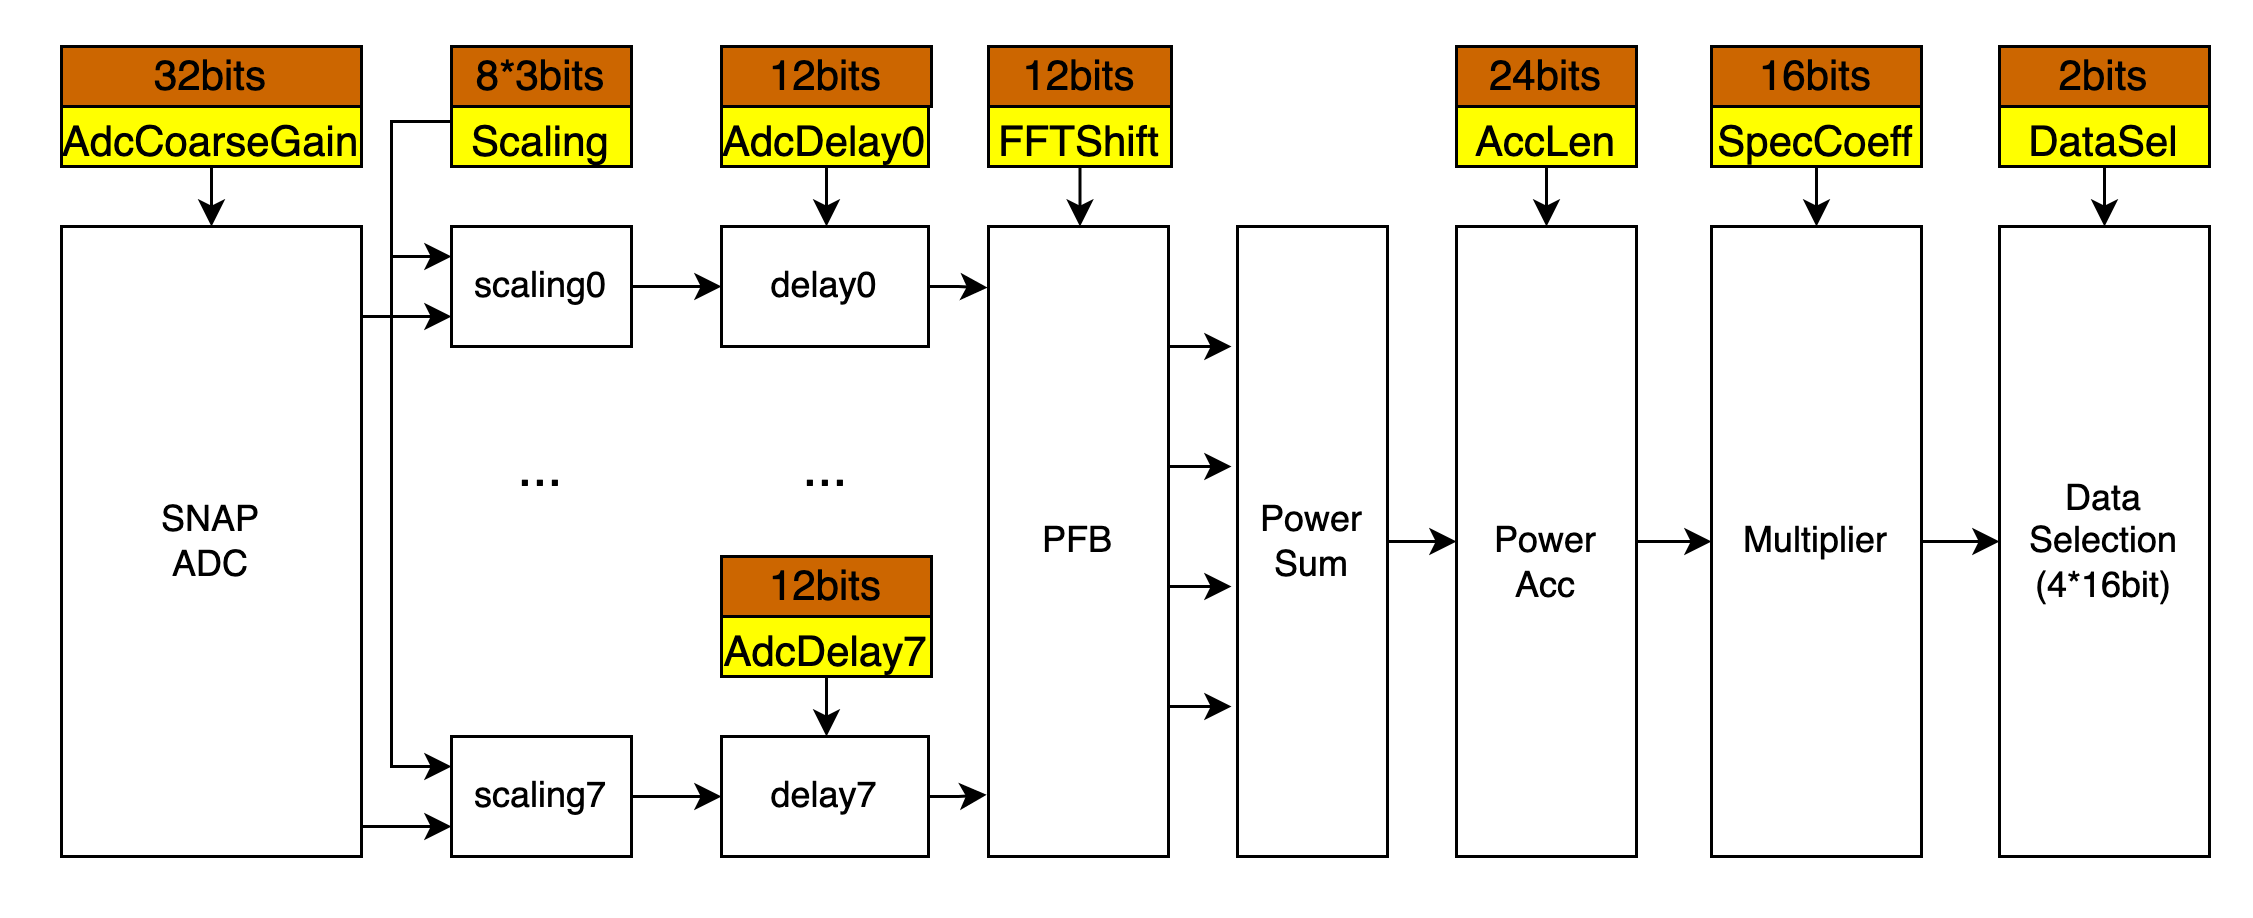

The diagram above was exported from draw.io. Its source (the exported page's mxGraphModel, read from the mxfile embedded in the PNG):
<mxGraphModel dx="1306" dy="947" grid="1" gridSize="5" guides="1" tooltips="1" connect="1" arrows="1" fold="1" page="1" pageScale="1" pageWidth="850" pageHeight="1100" math="0" shadow="0">
  <root>
    <mxCell id="0" />
    <mxCell id="1" parent="0" />
    <mxCell id="-5z3V9Zp0FXxvnxVV8eW-1" value="SNAP&lt;br&gt;ADC" style="rounded=0;whiteSpace=wrap;html=1;" parent="1" vertex="1">
      <mxGeometry x="60" y="160" width="100" height="210" as="geometry" />
    </mxCell>
    <mxCell id="-5z3V9Zp0FXxvnxVV8eW-2" value="PFB" style="rounded=0;whiteSpace=wrap;html=1;" parent="1" vertex="1">
      <mxGeometry x="369" y="160" width="60" height="210" as="geometry" />
    </mxCell>
    <mxCell id="-5z3V9Zp0FXxvnxVV8eW-7" style="edgeStyle=orthogonalEdgeStyle;rounded=0;orthogonalLoop=1;jettySize=auto;html=1;fontSize=18;startArrow=classic;startFill=1;endArrow=none;endFill=0;exitX=0;exitY=0.75;exitDx=0;exitDy=0;" parent="1" source="-5z3V9Zp0FXxvnxVV8eW-3" edge="1">
      <mxGeometry relative="1" as="geometry">
        <mxPoint x="196" y="191.01960784313724" as="sourcePoint" />
        <mxPoint x="160" y="191" as="targetPoint" />
      </mxGeometry>
    </mxCell>
    <mxCell id="-5z3V9Zp0FXxvnxVV8eW-10" style="edgeStyle=orthogonalEdgeStyle;rounded=0;orthogonalLoop=1;jettySize=auto;html=1;entryX=1.001;entryY=0.953;entryDx=0;entryDy=0;entryPerimeter=0;fontSize=18;startArrow=classic;startFill=1;endArrow=none;endFill=0;exitX=0;exitY=0.75;exitDx=0;exitDy=0;" parent="1" source="-5z3V9Zp0FXxvnxVV8eW-5" target="-5z3V9Zp0FXxvnxVV8eW-1" edge="1">
      <mxGeometry relative="1" as="geometry">
        <mxPoint x="196" y="358.01960784313724" as="sourcePoint" />
        <mxPoint x="160.72000000000003" y="357.84000000000003" as="targetPoint" />
      </mxGeometry>
    </mxCell>
    <mxCell id="-5z3V9Zp0FXxvnxVV8eW-16" value="" style="edgeStyle=elbowEdgeStyle;rounded=0;orthogonalLoop=1;jettySize=auto;html=1;fontSize=14;startArrow=classic;startFill=1;endArrow=none;endFill=0;exitX=0;exitY=0.25;exitDx=0;exitDy=0;" parent="1" source="-5z3V9Zp0FXxvnxVV8eW-5" edge="1">
      <mxGeometry relative="1" as="geometry">
        <mxPoint x="180" y="170" as="targetPoint" />
        <Array as="points">
          <mxPoint x="170" y="220" />
          <mxPoint x="180" y="210" />
          <mxPoint x="180" y="250" />
          <mxPoint x="170" y="230" />
        </Array>
      </mxGeometry>
    </mxCell>
    <mxCell id="-5z3V9Zp0FXxvnxVV8eW-14" value="" style="edgeStyle=orthogonalEdgeStyle;rounded=0;orthogonalLoop=1;jettySize=auto;html=1;fontSize=14;startArrow=none;startFill=0;endArrow=classic;endFill=1;" parent="1" source="-5z3V9Zp0FXxvnxVV8eW-13" target="-5z3V9Zp0FXxvnxVV8eW-3" edge="1">
      <mxGeometry relative="1" as="geometry">
        <Array as="points">
          <mxPoint x="170" y="125" />
          <mxPoint x="170" y="170" />
        </Array>
      </mxGeometry>
    </mxCell>
    <mxCell id="-5z3V9Zp0FXxvnxVV8eW-13" value="&lt;font style=&quot;font-size: 14px;&quot;&gt;Scaling&lt;/font&gt;" style="rounded=0;whiteSpace=wrap;html=1;fontSize=18;fillColor=#FFFF00;" parent="1" vertex="1">
      <mxGeometry x="190" y="120" width="60" height="20" as="geometry" />
    </mxCell>
    <mxCell id="-5z3V9Zp0FXxvnxVV8eW-19" style="edgeStyle=orthogonalEdgeStyle;rounded=0;orthogonalLoop=1;jettySize=auto;html=1;entryX=0.5;entryY=0;entryDx=0;entryDy=0;fontSize=14;startArrow=none;startFill=0;endArrow=classic;endFill=1;" parent="1" source="-5z3V9Zp0FXxvnxVV8eW-17" target="-5z3V9Zp0FXxvnxVV8eW-2" edge="1">
      <mxGeometry relative="1" as="geometry" />
    </mxCell>
    <mxCell id="-5z3V9Zp0FXxvnxVV8eW-17" value="&lt;font style=&quot;font-size: 14px;&quot;&gt;FFTShift&lt;/font&gt;" style="rounded=0;whiteSpace=wrap;html=1;fontSize=18;fillColor=#FFFF00;" parent="1" vertex="1">
      <mxGeometry x="369" y="120" width="61" height="20" as="geometry" />
    </mxCell>
    <mxCell id="-5z3V9Zp0FXxvnxVV8eW-20" value="" style="group" parent="1" vertex="1" connectable="0">
      <mxGeometry x="190" y="160" width="60" height="210" as="geometry" />
    </mxCell>
    <mxCell id="-5z3V9Zp0FXxvnxVV8eW-3" value="scaling0" style="rounded=0;whiteSpace=wrap;html=1;" parent="-5z3V9Zp0FXxvnxVV8eW-20" vertex="1">
      <mxGeometry width="60" height="40" as="geometry" />
    </mxCell>
    <mxCell id="-5z3V9Zp0FXxvnxVV8eW-5" value="scaling7" style="rounded=0;whiteSpace=wrap;html=1;" parent="-5z3V9Zp0FXxvnxVV8eW-20" vertex="1">
      <mxGeometry y="170" width="60" height="40" as="geometry" />
    </mxCell>
    <mxCell id="-5z3V9Zp0FXxvnxVV8eW-6" value="&lt;font style=&quot;font-size: 18px;&quot;&gt;...&lt;/font&gt;" style="rounded=0;whiteSpace=wrap;html=1;fillColor=none;strokeColor=none;" parent="-5z3V9Zp0FXxvnxVV8eW-20" vertex="1">
      <mxGeometry y="60" width="60" height="40" as="geometry" />
    </mxCell>
    <mxCell id="-5z3V9Zp0FXxvnxVV8eW-21" value="" style="group" parent="1" vertex="1" connectable="0">
      <mxGeometry x="280" y="160" width="70" height="210" as="geometry" />
    </mxCell>
    <mxCell id="-5z3V9Zp0FXxvnxVV8eW-22" value="delay0" style="rounded=0;whiteSpace=wrap;html=1;" parent="-5z3V9Zp0FXxvnxVV8eW-21" vertex="1">
      <mxGeometry width="69" height="40" as="geometry" />
    </mxCell>
    <mxCell id="-5z3V9Zp0FXxvnxVV8eW-23" value="delay7" style="rounded=0;whiteSpace=wrap;html=1;" parent="-5z3V9Zp0FXxvnxVV8eW-21" vertex="1">
      <mxGeometry y="170" width="69" height="40" as="geometry" />
    </mxCell>
    <mxCell id="-5z3V9Zp0FXxvnxVV8eW-33" value="" style="edgeStyle=elbowEdgeStyle;rounded=0;orthogonalLoop=1;jettySize=auto;html=1;fontSize=14;startArrow=none;startFill=0;endArrow=classic;endFill=1;" parent="-5z3V9Zp0FXxvnxVV8eW-21" source="-5z3V9Zp0FXxvnxVV8eW-32" target="-5z3V9Zp0FXxvnxVV8eW-23" edge="1">
      <mxGeometry relative="1" as="geometry" />
    </mxCell>
    <mxCell id="-5z3V9Zp0FXxvnxVV8eW-32" value="&lt;font style=&quot;font-size: 14px;&quot;&gt;AdcDelay7&lt;/font&gt;" style="rounded=0;whiteSpace=wrap;html=1;fontSize=18;fillColor=#FFFF00;" parent="-5z3V9Zp0FXxvnxVV8eW-21" vertex="1">
      <mxGeometry y="130" width="70" height="20" as="geometry" />
    </mxCell>
    <mxCell id="-5z3V9Zp0FXxvnxVV8eW-34" value="&lt;font style=&quot;font-size: 18px;&quot;&gt;...&lt;/font&gt;" style="rounded=0;whiteSpace=wrap;html=1;fillColor=none;strokeColor=none;" parent="-5z3V9Zp0FXxvnxVV8eW-21" vertex="1">
      <mxGeometry x="4.5" y="60" width="60" height="40" as="geometry" />
    </mxCell>
    <mxCell id="-5z3V9Zp0FXxvnxVV8eW-73" value="12bits" style="rounded=0;whiteSpace=wrap;html=1;strokeColor=#000000;fontSize=14;fillColor=#CC6600;" parent="-5z3V9Zp0FXxvnxVV8eW-21" vertex="1">
      <mxGeometry y="110" width="70" height="20" as="geometry" />
    </mxCell>
    <mxCell id="-5z3V9Zp0FXxvnxVV8eW-26" value="" style="edgeStyle=elbowEdgeStyle;rounded=0;orthogonalLoop=1;jettySize=auto;html=1;fontSize=14;startArrow=none;startFill=0;endArrow=classic;endFill=1;" parent="1" source="-5z3V9Zp0FXxvnxVV8eW-25" target="-5z3V9Zp0FXxvnxVV8eW-22" edge="1">
      <mxGeometry relative="1" as="geometry" />
    </mxCell>
    <mxCell id="-5z3V9Zp0FXxvnxVV8eW-25" value="&lt;font style=&quot;font-size: 14px;&quot;&gt;AdcDelay0&lt;/font&gt;" style="rounded=0;whiteSpace=wrap;html=1;fontSize=18;fillColor=#FFFF00;" parent="1" vertex="1">
      <mxGeometry x="280" y="120" width="69" height="20" as="geometry" />
    </mxCell>
    <mxCell id="-5z3V9Zp0FXxvnxVV8eW-27" value="" style="edgeStyle=elbowEdgeStyle;rounded=0;orthogonalLoop=1;jettySize=auto;html=1;fontSize=14;startArrow=none;startFill=0;endArrow=classic;endFill=1;" parent="1" source="-5z3V9Zp0FXxvnxVV8eW-3" target="-5z3V9Zp0FXxvnxVV8eW-22" edge="1">
      <mxGeometry relative="1" as="geometry" />
    </mxCell>
    <mxCell id="-5z3V9Zp0FXxvnxVV8eW-29" style="edgeStyle=elbowEdgeStyle;rounded=0;orthogonalLoop=1;jettySize=auto;html=1;entryX=-0.005;entryY=0.097;entryDx=0;entryDy=0;entryPerimeter=0;fontSize=14;startArrow=none;startFill=0;endArrow=classic;endFill=1;" parent="1" source="-5z3V9Zp0FXxvnxVV8eW-22" target="-5z3V9Zp0FXxvnxVV8eW-2" edge="1">
      <mxGeometry relative="1" as="geometry" />
    </mxCell>
    <mxCell id="-5z3V9Zp0FXxvnxVV8eW-30" value="" style="edgeStyle=elbowEdgeStyle;rounded=0;orthogonalLoop=1;jettySize=auto;html=1;fontSize=14;startArrow=none;startFill=0;endArrow=classic;endFill=1;" parent="1" source="-5z3V9Zp0FXxvnxVV8eW-5" target="-5z3V9Zp0FXxvnxVV8eW-23" edge="1">
      <mxGeometry relative="1" as="geometry" />
    </mxCell>
    <mxCell id="-5z3V9Zp0FXxvnxVV8eW-31" style="edgeStyle=elbowEdgeStyle;rounded=0;orthogonalLoop=1;jettySize=auto;html=1;entryX=-0.01;entryY=0.902;entryDx=0;entryDy=0;entryPerimeter=0;fontSize=14;startArrow=none;startFill=0;endArrow=classic;endFill=1;" parent="1" source="-5z3V9Zp0FXxvnxVV8eW-23" target="-5z3V9Zp0FXxvnxVV8eW-2" edge="1">
      <mxGeometry relative="1" as="geometry" />
    </mxCell>
    <mxCell id="-5z3V9Zp0FXxvnxVV8eW-41" value="" style="group" parent="1" vertex="1" connectable="0">
      <mxGeometry x="429" y="200" width="21" height="120" as="geometry" />
    </mxCell>
    <mxCell id="-5z3V9Zp0FXxvnxVV8eW-37" style="edgeStyle=elbowEdgeStyle;rounded=0;orthogonalLoop=1;jettySize=auto;html=1;fontSize=14;startArrow=none;startFill=0;endArrow=classic;endFill=1;" parent="-5z3V9Zp0FXxvnxVV8eW-41" edge="1">
      <mxGeometry relative="1" as="geometry">
        <mxPoint x="21" as="targetPoint" />
        <mxPoint as="sourcePoint" />
      </mxGeometry>
    </mxCell>
    <mxCell id="-5z3V9Zp0FXxvnxVV8eW-38" style="edgeStyle=elbowEdgeStyle;rounded=0;orthogonalLoop=1;jettySize=auto;html=1;fontSize=14;startArrow=none;startFill=0;endArrow=classic;endFill=1;" parent="-5z3V9Zp0FXxvnxVV8eW-41" edge="1">
      <mxGeometry relative="1" as="geometry">
        <mxPoint x="21" y="40" as="targetPoint" />
        <mxPoint y="40" as="sourcePoint" />
      </mxGeometry>
    </mxCell>
    <mxCell id="-5z3V9Zp0FXxvnxVV8eW-39" style="edgeStyle=elbowEdgeStyle;rounded=0;orthogonalLoop=1;jettySize=auto;html=1;fontSize=14;startArrow=none;startFill=0;endArrow=classic;endFill=1;" parent="-5z3V9Zp0FXxvnxVV8eW-41" edge="1">
      <mxGeometry relative="1" as="geometry">
        <mxPoint x="21" y="80" as="targetPoint" />
        <mxPoint y="80" as="sourcePoint" />
      </mxGeometry>
    </mxCell>
    <mxCell id="-5z3V9Zp0FXxvnxVV8eW-40" style="edgeStyle=elbowEdgeStyle;rounded=0;orthogonalLoop=1;jettySize=auto;html=1;fontSize=14;startArrow=none;startFill=0;endArrow=classic;endFill=1;" parent="-5z3V9Zp0FXxvnxVV8eW-41" edge="1">
      <mxGeometry relative="1" as="geometry">
        <mxPoint x="21" y="120" as="targetPoint" />
        <mxPoint y="120" as="sourcePoint" />
      </mxGeometry>
    </mxCell>
    <mxCell id="-5z3V9Zp0FXxvnxVV8eW-44" value="" style="edgeStyle=elbowEdgeStyle;rounded=0;orthogonalLoop=1;jettySize=auto;html=1;fontSize=14;startArrow=none;startFill=0;endArrow=classic;endFill=1;" parent="1" source="-5z3V9Zp0FXxvnxVV8eW-42" target="-5z3V9Zp0FXxvnxVV8eW-43" edge="1">
      <mxGeometry relative="1" as="geometry" />
    </mxCell>
    <mxCell id="-5z3V9Zp0FXxvnxVV8eW-42" value="Power&lt;br&gt;Sum" style="rounded=0;whiteSpace=wrap;html=1;" parent="1" vertex="1">
      <mxGeometry x="452" y="160" width="50" height="210" as="geometry" />
    </mxCell>
    <mxCell id="-5z3V9Zp0FXxvnxVV8eW-52" value="" style="edgeStyle=elbowEdgeStyle;rounded=0;orthogonalLoop=1;jettySize=auto;html=1;fontSize=14;startArrow=none;startFill=0;endArrow=classic;endFill=1;" parent="1" source="-5z3V9Zp0FXxvnxVV8eW-43" target="-5z3V9Zp0FXxvnxVV8eW-49" edge="1">
      <mxGeometry relative="1" as="geometry" />
    </mxCell>
    <mxCell id="-5z3V9Zp0FXxvnxVV8eW-48" value="" style="edgeStyle=elbowEdgeStyle;rounded=0;orthogonalLoop=1;jettySize=auto;html=1;fontSize=14;startArrow=none;startFill=0;endArrow=classic;endFill=1;" parent="1" source="-5z3V9Zp0FXxvnxVV8eW-47" target="-5z3V9Zp0FXxvnxVV8eW-1" edge="1">
      <mxGeometry relative="1" as="geometry" />
    </mxCell>
    <mxCell id="-5z3V9Zp0FXxvnxVV8eW-47" value="&lt;font style=&quot;font-size: 14px;&quot;&gt;AdcCoarseGain&lt;/font&gt;" style="rounded=0;whiteSpace=wrap;html=1;fontSize=18;fillColor=#FFFF00;" parent="1" vertex="1">
      <mxGeometry x="60" y="120" width="100" height="20" as="geometry" />
    </mxCell>
    <mxCell id="-5z3V9Zp0FXxvnxVV8eW-54" value="" style="group" parent="1" vertex="1" connectable="0">
      <mxGeometry x="610" y="120" width="70" height="250" as="geometry" />
    </mxCell>
    <mxCell id="-5z3V9Zp0FXxvnxVV8eW-49" value="Multiplier" style="rounded=0;whiteSpace=wrap;html=1;" parent="-5z3V9Zp0FXxvnxVV8eW-54" vertex="1">
      <mxGeometry y="40" width="70" height="210" as="geometry" />
    </mxCell>
    <mxCell id="-5z3V9Zp0FXxvnxVV8eW-51" value="" style="edgeStyle=elbowEdgeStyle;rounded=0;orthogonalLoop=1;jettySize=auto;html=1;fontSize=14;startArrow=none;startFill=0;endArrow=classic;endFill=1;" parent="-5z3V9Zp0FXxvnxVV8eW-54" source="-5z3V9Zp0FXxvnxVV8eW-50" target="-5z3V9Zp0FXxvnxVV8eW-49" edge="1">
      <mxGeometry relative="1" as="geometry" />
    </mxCell>
    <mxCell id="-5z3V9Zp0FXxvnxVV8eW-50" value="&lt;font style=&quot;font-size: 14px;&quot;&gt;SpecCoeff&lt;/font&gt;" style="rounded=0;whiteSpace=wrap;html=1;fontSize=18;fillColor=#FFFF00;" parent="-5z3V9Zp0FXxvnxVV8eW-54" vertex="1">
      <mxGeometry width="70" height="20" as="geometry" />
    </mxCell>
    <mxCell id="-5z3V9Zp0FXxvnxVV8eW-55" value="" style="group" parent="1" vertex="1" connectable="0">
      <mxGeometry x="525" y="120" width="60" height="250" as="geometry" />
    </mxCell>
    <mxCell id="-5z3V9Zp0FXxvnxVV8eW-43" value="&lt;br&gt;Power&lt;br&gt;Acc" style="rounded=0;whiteSpace=wrap;html=1;" parent="-5z3V9Zp0FXxvnxVV8eW-55" vertex="1">
      <mxGeometry y="40" width="60" height="210" as="geometry" />
    </mxCell>
    <mxCell id="-5z3V9Zp0FXxvnxVV8eW-46" value="" style="edgeStyle=elbowEdgeStyle;rounded=0;orthogonalLoop=1;jettySize=auto;html=1;fontSize=14;startArrow=none;startFill=0;endArrow=classic;endFill=1;" parent="-5z3V9Zp0FXxvnxVV8eW-55" source="-5z3V9Zp0FXxvnxVV8eW-45" target="-5z3V9Zp0FXxvnxVV8eW-43" edge="1">
      <mxGeometry relative="1" as="geometry" />
    </mxCell>
    <mxCell id="-5z3V9Zp0FXxvnxVV8eW-45" value="&lt;font style=&quot;font-size: 14px;&quot;&gt;AccLen&lt;/font&gt;" style="rounded=0;whiteSpace=wrap;html=1;fontSize=18;fillColor=#FFFF00;" parent="-5z3V9Zp0FXxvnxVV8eW-55" vertex="1">
      <mxGeometry width="60" height="20" as="geometry" />
    </mxCell>
    <mxCell id="-5z3V9Zp0FXxvnxVV8eW-61" value="" style="edgeStyle=elbowEdgeStyle;rounded=0;orthogonalLoop=1;jettySize=auto;html=1;fontSize=14;startArrow=none;startFill=0;endArrow=classic;endFill=1;" parent="1" source="-5z3V9Zp0FXxvnxVV8eW-49" target="-5z3V9Zp0FXxvnxVV8eW-53" edge="1">
      <mxGeometry relative="1" as="geometry" />
    </mxCell>
    <mxCell id="-5z3V9Zp0FXxvnxVV8eW-63" value="" style="group" parent="1" vertex="1" connectable="0">
      <mxGeometry x="706" y="120" width="70" height="250" as="geometry" />
    </mxCell>
    <mxCell id="-5z3V9Zp0FXxvnxVV8eW-53" value="Data&lt;br&gt;Selection&lt;br&gt;(4*16bit)" style="rounded=0;whiteSpace=wrap;html=1;" parent="-5z3V9Zp0FXxvnxVV8eW-63" vertex="1">
      <mxGeometry y="40" width="70" height="210" as="geometry" />
    </mxCell>
    <mxCell id="-5z3V9Zp0FXxvnxVV8eW-62" value="" style="edgeStyle=elbowEdgeStyle;rounded=0;orthogonalLoop=1;jettySize=auto;html=1;fontSize=14;startArrow=none;startFill=0;endArrow=classic;endFill=1;" parent="-5z3V9Zp0FXxvnxVV8eW-63" source="-5z3V9Zp0FXxvnxVV8eW-60" target="-5z3V9Zp0FXxvnxVV8eW-53" edge="1">
      <mxGeometry relative="1" as="geometry" />
    </mxCell>
    <mxCell id="-5z3V9Zp0FXxvnxVV8eW-60" value="&lt;span style=&quot;font-size: 14px;&quot;&gt;DataSel&lt;/span&gt;" style="rounded=0;whiteSpace=wrap;html=1;fontSize=18;fillColor=#FFFF00;" parent="-5z3V9Zp0FXxvnxVV8eW-63" vertex="1">
      <mxGeometry width="70" height="20" as="geometry" />
    </mxCell>
    <mxCell id="-5z3V9Zp0FXxvnxVV8eW-65" value="32bits" style="rounded=0;whiteSpace=wrap;html=1;strokeColor=#000000;fontSize=14;fillColor=#CC6600;" parent="1" vertex="1">
      <mxGeometry x="60" y="100" width="100" height="20" as="geometry" />
    </mxCell>
    <mxCell id="-5z3V9Zp0FXxvnxVV8eW-66" value="8*3bits" style="rounded=0;whiteSpace=wrap;html=1;strokeColor=#000000;fontSize=14;fillColor=#CC6600;" parent="1" vertex="1">
      <mxGeometry x="190" y="100" width="60" height="20" as="geometry" />
    </mxCell>
    <mxCell id="-5z3V9Zp0FXxvnxVV8eW-67" value="12bits" style="rounded=0;whiteSpace=wrap;html=1;strokeColor=#000000;fontSize=14;fillColor=#CC6600;" parent="1" vertex="1">
      <mxGeometry x="280" y="100" width="70" height="20" as="geometry" />
    </mxCell>
    <mxCell id="-5z3V9Zp0FXxvnxVV8eW-68" value="12bits" style="rounded=0;whiteSpace=wrap;html=1;strokeColor=#000000;fontSize=14;fillColor=#CC6600;" parent="1" vertex="1">
      <mxGeometry x="369" y="100" width="61" height="20" as="geometry" />
    </mxCell>
    <mxCell id="-5z3V9Zp0FXxvnxVV8eW-69" value="24bits" style="rounded=0;whiteSpace=wrap;html=1;strokeColor=#000000;fontSize=14;fillColor=#CC6600;" parent="1" vertex="1">
      <mxGeometry x="525" y="100" width="60" height="20" as="geometry" />
    </mxCell>
    <mxCell id="-5z3V9Zp0FXxvnxVV8eW-71" value="16bits" style="rounded=0;whiteSpace=wrap;html=1;strokeColor=#000000;fontSize=14;fillColor=#CC6600;" parent="1" vertex="1">
      <mxGeometry x="610" y="100" width="70" height="20" as="geometry" />
    </mxCell>
    <mxCell id="-5z3V9Zp0FXxvnxVV8eW-72" value="2bits" style="rounded=0;whiteSpace=wrap;html=1;strokeColor=#000000;fontSize=14;fillColor=#CC6600;" parent="1" vertex="1">
      <mxGeometry x="706" y="100" width="70" height="20" as="geometry" />
    </mxCell>
    <mxCell id="5W0uLY-odbsS_wjnKhwR-1" value="" style="rounded=0;whiteSpace=wrap;html=1;strokeColor=none;fontSize=14;fillColor=none;" vertex="1" parent="1">
      <mxGeometry x="40" y="85" width="750" height="305" as="geometry" />
    </mxCell>
  </root>
</mxGraphModel>